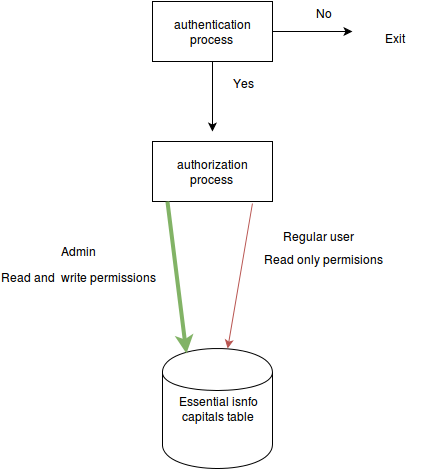

The diagram above was exported from draw.io. Its source (the exported page's mxGraphModel, read from the mxfile embedded in the PNG):
<mxGraphModel dx="815" dy="466" grid="1" gridSize="10" guides="1" tooltips="1" connect="1" arrows="1" fold="1" page="1" pageScale="1" pageWidth="826" pageHeight="1169" background="#ffffff" math="0" shadow="0">
  <root>
    <mxCell id="0" />
    <mxCell id="1" parent="0" />
    <mxCell id="2" value="Essential isnfo&lt;br&gt;capitals table&lt;br&gt;" style="shape=cylinder;whiteSpace=wrap;html=1;" vertex="1" parent="1">
      <mxGeometry x="320" y="357" width="110" height="120" as="geometry" />
    </mxCell>
    <mxCell id="3" value="authentication process&lt;br&gt;" style="whiteSpace=wrap;html=1;" vertex="1" parent="1">
      <mxGeometry x="310" y="10" width="120" height="60" as="geometry" />
    </mxCell>
    <mxCell id="4" value="" style="endArrow=classic;html=1;exitX=0.5;exitY=1;" edge="1" parent="1" source="3">
      <mxGeometry width="50" height="50" relative="1" as="geometry">
        <mxPoint x="380" y="130" as="sourcePoint" />
        <mxPoint x="370" y="140" as="targetPoint" />
      </mxGeometry>
    </mxCell>
    <mxCell id="5" value="" style="endArrow=classic;html=1;exitX=1;exitY=0.5;" edge="1" parent="1" source="3">
      <mxGeometry width="50" height="50" relative="1" as="geometry">
        <mxPoint x="450" y="70" as="sourcePoint" />
        <mxPoint x="510" y="40" as="targetPoint" />
      </mxGeometry>
    </mxCell>
    <mxCell id="6" value="Exit" style="text;html=1;resizable=0;points=[];autosize=1;align=left;verticalAlign=top;spacingTop=-4;" vertex="1" parent="1">
      <mxGeometry x="543" y="40" width="40" height="20" as="geometry" />
    </mxCell>
    <mxCell id="7" value="No" style="text;html=1;resizable=0;points=[];autosize=1;align=left;verticalAlign=top;spacingTop=-4;" vertex="1" parent="1">
      <mxGeometry x="474" y="15" width="30" height="20" as="geometry" />
    </mxCell>
    <mxCell id="8" value="Yes" style="text;html=1;resizable=0;points=[];autosize=1;align=left;verticalAlign=top;spacingTop=-4;" vertex="1" parent="1">
      <mxGeometry x="391" y="85" width="40" height="20" as="geometry" />
    </mxCell>
    <mxCell id="9" value="authorization process&lt;br&gt;" style="whiteSpace=wrap;html=1;" vertex="1" parent="1">
      <mxGeometry x="310" y="150" width="120" height="60" as="geometry" />
    </mxCell>
    <mxCell id="10" value="" style="endArrow=classic;html=1;exitX=0.833;exitY=1.033;exitPerimeter=0;plain-red" edge="1" parent="1" source="9" target="2">
      <mxGeometry width="50" height="50" relative="1" as="geometry">
        <mxPoint x="450" y="200" as="sourcePoint" />
        <mxPoint x="510" y="180" as="targetPoint" />
        <Array as="points" />
      </mxGeometry>
    </mxCell>
    <mxCell id="11" value="Read only permisions&lt;br&gt;" style="text;html=1;resizable=0;points=[];autosize=1;align=left;verticalAlign=top;spacingTop=-4;" vertex="1" parent="1">
      <mxGeometry x="422" y="261" width="130" height="20" as="geometry" />
    </mxCell>
    <mxCell id="12" value="" style="endArrow=classic;html=1;exitX=0.125;exitY=1;exitPerimeter=0;entryX=0.218;entryY=0.042;entryPerimeter=0;plain-green;strokeWidth=4;" edge="1" parent="1" source="9" target="2">
      <mxGeometry width="50" height="50" relative="1" as="geometry">
        <mxPoint x="270" y="310" as="sourcePoint" />
        <mxPoint x="320" y="260" as="targetPoint" />
      </mxGeometry>
    </mxCell>
    <mxCell id="13" value="Read and&amp;nbsp; write permissions&lt;br&gt;" style="text;html=1;resizable=0;points=[];autosize=1;align=left;verticalAlign=top;spacingTop=-4;" vertex="1" parent="1">
      <mxGeometry x="159" y="279" width="170" height="20" as="geometry" />
    </mxCell>
    <mxCell id="14" value="Admin" style="text;html=1;resizable=0;points=[];autosize=1;align=left;verticalAlign=top;spacingTop=-4;" vertex="1" parent="1">
      <mxGeometry x="219" y="253" width="50" height="20" as="geometry" />
    </mxCell>
    <mxCell id="15" value="Regular user&lt;br&gt;" style="text;html=1;resizable=0;points=[];autosize=1;align=left;verticalAlign=top;spacingTop=-4;" vertex="1" parent="1">
      <mxGeometry x="441" y="238" width="90" height="20" as="geometry" />
    </mxCell>
  </root>
</mxGraphModel>